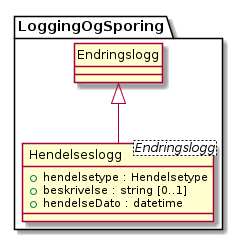

The diagram above was rendered by PlantUML. Its source (embedded in the PNG):
@startuml
skinparam nodesep 100
hide circle
class LoggingOgSporing.Hendelseslogg <Endringslogg> {
  +hendelsetype : Hendelsetype
  +beskrivelse : string [0..1]
  +hendelseDato : datetime
}
class LoggingOgSporing.Endringslogg {
}
LoggingOgSporing.Endringslogg <|-- LoggingOgSporing.Hendelseslogg
@enduml